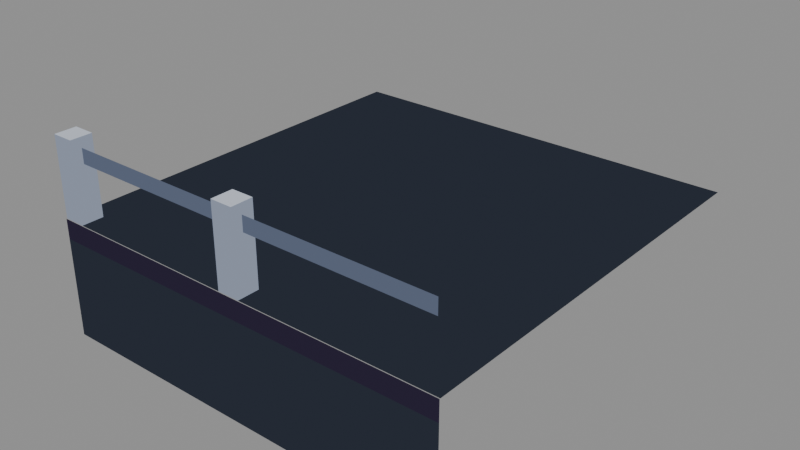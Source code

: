 # Source: edge-railing-fl.blend  (saved by Blender 5.2.44; exported with 4.5.12 LTS)
import bpy
from mathutils import Matrix  # noqa: F401  (used for matrix-valued properties, if any)

bpy.ops.wm.read_factory_settings(use_empty=True)
scene = bpy.context.scene
scene.name = 'Scene'

# ---- materials (node trees are filled in below, after node groups)
mat_pal_floor_0 = bpy.data.materials.new('pal-floor_0')
mat_pal_ink_1 = bpy.data.materials.new('pal-ink_1')
mat_pal_steel_3 = bpy.data.materials.new('pal-steel_3')
mat_pal_steel_2 = bpy.data.materials.new('pal-steel_2')
mat_pal_steel_1 = bpy.data.materials.new('pal-steel_1')

# ---- material node trees
mat_pal_floor_0.use_nodes = True; mat_pal_floor_0.node_tree.nodes.clear()
_N = mat_pal_floor_0.node_tree.nodes; _L = mat_pal_floor_0.node_tree.links
n0 = _N.new('ShaderNodeOutputMaterial'); n0.name = 'Material Output'; n0.location = (0, 0)
n1 = _N.new('ShaderNodeEmission'); n1.name = 'Emission'; n1.location = (0, 0)
n1.inputs[0].default_value = (0.02315, 0.02843, 0.04231, 1.0)
_L.new(n1.outputs[0], n0.inputs[0])
n0.is_active_output = True
mat_pal_ink_1.use_nodes = True; mat_pal_ink_1.node_tree.nodes.clear()
_N = mat_pal_ink_1.node_tree.nodes; _L = mat_pal_ink_1.node_tree.links
n0 = _N.new('ShaderNodeOutputMaterial'); n0.name = 'Material Output'; n0.location = (0, 0)
n1 = _N.new('ShaderNodeEmission'); n1.name = 'Emission'; n1.location = (0, 0)
n1.inputs[0].default_value = (0.02315, 0.01764, 0.03955, 1.0)
_L.new(n1.outputs[0], n0.inputs[0])
n0.is_active_output = True
mat_pal_steel_3.use_nodes = True; mat_pal_steel_3.node_tree.nodes.clear()
_N = mat_pal_steel_3.node_tree.nodes; _L = mat_pal_steel_3.node_tree.links
n0 = _N.new('ShaderNodeOutputMaterial'); n0.name = 'Material Output'; n0.location = (0, 0)
n1 = _N.new('ShaderNodeEmission'); n1.name = 'Emission'; n1.location = (0, 0)
n1.inputs[0].default_value = (0.5271, 0.5711, 0.6584, 1.0)
_L.new(n1.outputs[0], n0.inputs[0])
n0.is_active_output = True
mat_pal_steel_2.use_nodes = True; mat_pal_steel_2.node_tree.nodes.clear()
_N = mat_pal_steel_2.node_tree.nodes; _L = mat_pal_steel_2.node_tree.links
n0 = _N.new('ShaderNodeOutputMaterial'); n0.name = 'Material Output'; n0.location = (0, 0)
n1 = _N.new('ShaderNodeEmission'); n1.name = 'Emission'; n1.location = (0, 0)
n1.inputs[0].default_value = (0.2542, 0.2918, 0.3813, 1.0)
_L.new(n1.outputs[0], n0.inputs[0])
n0.is_active_output = True
mat_pal_steel_1.use_nodes = True; mat_pal_steel_1.node_tree.nodes.clear()
_N = mat_pal_steel_1.node_tree.nodes; _L = mat_pal_steel_1.node_tree.links
n0 = _N.new('ShaderNodeOutputMaterial'); n0.name = 'Material Output'; n0.location = (0, 0)
n1 = _N.new('ShaderNodeEmission'); n1.name = 'Emission'; n1.location = (0, 0)
n1.inputs[0].default_value = (0.1022, 0.1248, 0.1878, 1.0)
_L.new(n1.outputs[0], n0.inputs[0])
n0.is_active_output = True

# ---- meshes
me_m_floor_0 = bpy.data.meshes.new('m-floor_0')
me_m_floor_0.from_pydata([(-1.0, -1.0, 0.0), (1.0, -1.0, 0.0), (1.0, 1.0, 0.0), (-1.0, 1.0, 0.0), (-1.0, -1.004, -0.5774), (1.0, -1.004, -0.5774), (1.0, -1.004, -0.09623), (-1.0, -1.004, -0.09623)], [], [(0, 1, 2, 3), (4, 5, 6, 7)])
me_m_floor_0.materials.append(mat_pal_floor_0)
me_m_floor_0.update()
me_m_ink_1 = bpy.data.meshes.new('m-ink_1')
me_m_ink_1.from_pydata([(-1.0, -1.004, -0.09623), (1.0, -1.004, -0.09623), (1.0, -1.004, 0.0), (-1.0, -1.004, 0.0)], [], [(0, 1, 2, 3)])
me_m_ink_1.materials.append(mat_pal_ink_1)
me_m_ink_1.update()
me_m_steel_3 = bpy.data.meshes.new('m-steel_3')
me_m_steel_3.from_pydata([(-1.0, -1.0, 0.3849), (-0.8939, -1.0, 0.3849), (-0.8939, -0.8939, 0.3849), (-1.0, -0.8939, 0.3849), (-0.05303, -1.0, 0.3849), (0.05303, -1.0, 0.3849), (0.05303, -0.8939, 0.3849), (-0.05303, -0.8939, 0.3849)], [], [(0, 1, 2, 3), (4, 5, 6, 7)])
me_m_steel_3.materials.append(mat_pal_steel_3)
me_m_steel_3.update()
me_m_steel_2 = bpy.data.meshes.new('m-steel_2')
me_m_steel_2.from_pydata([(-1.0, -1.0, 0.0), (-0.8939, -1.0, 0.0), (-0.8939, -1.0, 0.3849), (-1.0, -1.0, 0.3849), (-0.8939, -1.0, 0.0), (-0.8939, -0.8939, 0.0), (-0.8939, -0.8939, 0.3849), (-0.8939, -1.0, 0.3849), (-0.05303, -1.0, 0.0), (0.05303, -1.0, 0.0), (0.05303, -1.0, 0.3849), (-0.05303, -1.0, 0.3849), (0.05303, -1.0, 0.0), (0.05303, -0.8939, 0.0), (0.05303, -0.8939, 0.3849), (0.05303, -1.0, 0.3849)], [], [(0, 1, 2, 3), (4, 7, 6, 5), (8, 9, 10, 11), (12, 13, 14, 15)])
me_m_steel_2.materials.append(mat_pal_steel_2)
me_m_steel_2.update()
me_m_steel_1 = bpy.data.meshes.new('m-steel_1')
me_m_steel_1.from_pydata([(-0.947, -0.951, 0.2646), (0.947, -0.951, 0.2646), (0.947, -0.951, 0.3368), (-0.947, -0.951, 0.3368)], [], [(0, 1, 2, 3)])
me_m_steel_1.materials.append(mat_pal_steel_1)
me_m_steel_1.update()

# ---- objects
ob_o_floor_0 = bpy.data.objects.new('o-floor_0', me_m_floor_0)
ob_o_ink_1 = bpy.data.objects.new('o-ink_1', me_m_ink_1)
ob_o_steel_3 = bpy.data.objects.new('o-steel_3', me_m_steel_3)
ob_o_steel_2 = bpy.data.objects.new('o-steel_2', me_m_steel_2)
ob_o_steel_1 = bpy.data.objects.new('o-steel_1', me_m_steel_1)

# ---- transforms, parenting, visibility, modifiers, constraints
ob_o_floor_0.location = (-0.02945, 0.02945, 0.0)
ob_o_ink_1.location = (-0.02945, 0.02945, 0.0)
ob_o_steel_3.location = (-0.02945, 0.02945, 0.0)
ob_o_steel_2.location = (-0.02945, 0.02945, 0.0)
ob_o_steel_1.location = (-0.02945, 0.02945, 0.0)

# ---- collection membership
scene.collection.objects.link(ob_o_floor_0)
scene.collection.objects.link(ob_o_ink_1)
scene.collection.objects.link(ob_o_steel_3)
scene.collection.objects.link(ob_o_steel_2)
scene.collection.objects.link(ob_o_steel_1)

# ---- scene / render settings (as saved in the file)
scene.frame_start = 1; scene.frame_end = 250; scene.frame_set(1)
scene.render.engine = 'BLENDER_EEVEE_NEXT'
scene.render.bake_bias = 0.0
scene.render.bake_samples = 0
scene.render.compositor_device = 'GPU'
scene.eevee.use_volume_custom_range = False
scene.eevee.fast_gi_thickness_near = 0.1
scene.eevee.fast_gi_thickness_far = 0.0
scene.eevee.ray_tracing_options.screen_trace_thickness = 0.1
bpy.context.view_layer.update()

# ---- added for rendering (the .blend has no active camera and no usable light): camera, sun + grey world if the file has none
cam_auto = bpy.data.cameras.new('AutoCamera')
cam_auto.lens = 50.0
cam_auto.sensor_width = 36.0
cam_auto.clip_end = 1000.0
ob_auto_camera = bpy.data.objects.new('AutoCamera', cam_auto)
scene.collection.objects.link(ob_auto_camera)
ob_auto_camera.location = (2.73726, -3.2926, 2.11714)
ob_auto_camera.rotation_euler = (1.09748, -7.21219e-08, 0.694738)
scene.camera = ob_auto_camera
light_auto_sun = bpy.data.lights.new('AutoSun', 'SUN')
light_auto_sun.energy = 3.0
light_auto_sun.angle = 0.0523599
ob_auto_sun = bpy.data.objects.new('AutoSun', light_auto_sun)
scene.collection.objects.link(ob_auto_sun)
ob_auto_sun.rotation_euler = (0.872665, 0.174533, 0.523599)
if scene.world is None:
    world_auto = bpy.data.worlds.new('AutoWorld')
    world_auto.color = (0.3, 0.3, 0.3)
    scene.world = world_auto
bpy.context.view_layer.update()
